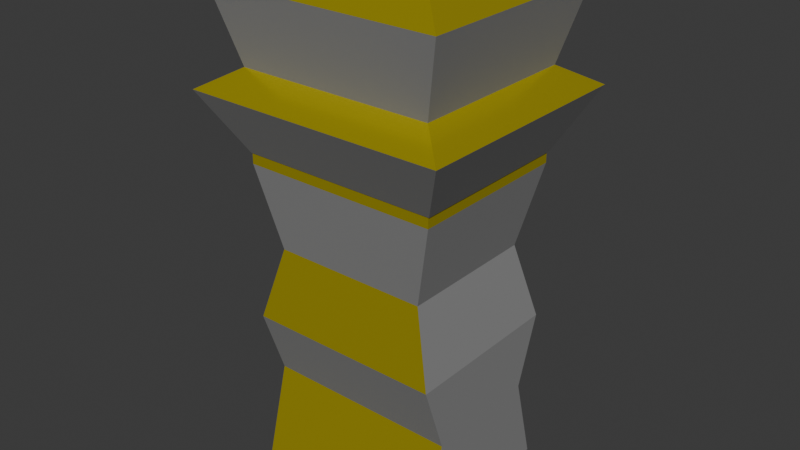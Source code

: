 # Source: stand.blend  (saved by Blender 5.0.118; exported with 4.5.12 LTS)
import bpy
from mathutils import Matrix  # noqa: F401  (used for matrix-valued properties, if any)

bpy.ops.wm.read_factory_settings(use_empty=True)
scene = bpy.context.scene
scene.name = 'Scene'

# ---- collections
col_collection = bpy.data.collections.new('Collection'); scene.collection.children.link(col_collection)

# ---- materials (node trees are filled in below, after node groups)
mat_material = bpy.data.materials.new('Material')
mat_material.alpha_threshold = 0.0
mat_material.use_backface_culling_lightprobe_volume = False
mat_material.roughness = 0.5
mat_material.line_color = (0.0, 0.0, 0.0, 1.0)
mat_material_001 = bpy.data.materials.new('Material.001')

# ---- material node trees
mat_material.use_nodes = True; mat_material.node_tree.nodes.clear()
_N = mat_material.node_tree.nodes; _L = mat_material.node_tree.links
n0 = _N.new('ShaderNodeOutputMaterial'); n0.name = 'Material Output'; n0.location = (200, 100)
n1 = _N.new('ShaderNodeBsdfPrincipled'); n1.name = 'Principled BSDF'; n1.location = (-200, 100)
n1.inputs[0].default_value = (0.8, 0.664, 0.02819, 1.0)
n1.inputs[1].default_value = 0.6758
n1.inputs[2].default_value = 0.1792
_L.new(n1.outputs[0], n0.inputs[0])
n0.is_active_output = True
mat_material_001.use_nodes = True; mat_material_001.node_tree.nodes.clear()
_N = mat_material_001.node_tree.nodes; _L = mat_material_001.node_tree.links
n0 = _N.new('ShaderNodeBsdfPrincipled'); n0.name = 'Principled BSDF'; n0.location = (-200, 100)
n0.inputs[0].default_value = (0.232, 0.232, 0.232, 1.0)
n0.inputs[2].default_value = 0.9266
n1 = _N.new('ShaderNodeOutputMaterial'); n1.name = 'Material Output'; n1.location = (200, 100)
_L.new(n0.outputs[0], n1.inputs[0])
n1.is_active_output = True

# ---- world
world_world = bpy.data.worlds.new('World'); scene.world = world_world
world_world.use_nodes = True; world_world.node_tree.nodes.clear()
_N = world_world.node_tree.nodes; _L = world_world.node_tree.links
n0 = _N.new('ShaderNodeOutputWorld'); n0.name = 'World Output'; n0.location = (200, 100)
n1 = _N.new('ShaderNodeBackground'); n1.name = 'Background'; n1.location = (-200, 100)
n1.inputs[0].default_value = (0.05088, 0.05088, 0.05088, 1.0)
_L.new(n1.outputs[0], n0.inputs[0])
n0.is_active_output = True
world_world.color = (0.05088, 0.05088, 0.05088)
world_world.sun_shadow_jitter_overblur = 0.0

# ---- meshes
me_cube = bpy.data.meshes.new('Cube')
me_cube.from_pydata([(-0.2612, 0.1057, 0.002912), (-0.2612, 0.1057, -0.7441), (-0.2612, -0.1057, 0.002912), (-0.2612, -0.1057, -0.7441), (0.2612, 0.1057, 0.002912), (0.2612, 0.1057, -0.7441), (0.2612, -0.1057, 0.002912), (0.2612, -0.1057, -0.7441), (-0.3153, -0.1309, -0.008445), (-0.1688, -0.06107, 0.03714), (-0.3153, 0.1309, -0.008445), (-0.1688, 0.06107, 0.03714), (0.3153, -0.1309, -0.008445), (0.1688, -0.06107, 0.03714), (0.3153, 0.1309, -0.008445), (0.1688, 0.06107, 0.03714), (-0.2616, -0.1092, -0.1221), (-0.2616, 0.1092, -0.1221), (0.2629, -0.1092, -0.1221), (0.2629, 0.1092, -0.1221), (-0.3474, -0.1482, -0.1509), (-0.3474, 0.1482, -0.1509), (0.3487, -0.1482, -0.1509), (0.3487, 0.1482, -0.1509), (-0.2633, -0.1065, -0.2436), (-0.2633, 0.1069, -0.2436), (0.2646, -0.1065, -0.2436), (0.2646, 0.1069, -0.2436), (-0.2612, 0.1057, -0.2598), (0.2612, -0.1057, -0.2598), (-0.2612, -0.1057, -0.2598), (0.2612, 0.1057, -0.2598), (-0.2612, 0.1057, -0.5001), (-0.2612, -0.1057, -0.5001), (0.2612, 0.1057, -0.5001), (0.2612, -0.1057, -0.5001), (0.2078, -0.08945, -0.3881), (-0.2078, 0.08945, -0.3881), (-0.2078, -0.08945, -0.3881), (0.2078, 0.08945, -0.3881), (-0.2612, 0.07551, -0.6058), (-0.2612, -0.07551, -0.6058), (0.2612, 0.07551, -0.6058), (0.2612, -0.07551, -0.6058)], [], [(0, 4, 6, 2), (30, 2, 6, 29), (29, 6, 4, 31), (5, 1, 3, 7), (28, 0, 2, 30), (31, 4, 0, 28), (8, 9, 11, 10), (10, 11, 15, 14), (14, 15, 13, 12), (12, 13, 9, 8), (10, 14, 19, 17), (15, 11, 9, 13), (16, 17, 21, 20), (8, 10, 17, 16), (14, 12, 18, 19), (12, 8, 16, 18), (22, 20, 24, 26), (18, 16, 20, 22), (17, 19, 23, 21), (19, 18, 22, 23), (25, 27, 26, 24), (21, 23, 27, 25), (23, 22, 26, 27), (20, 21, 25, 24), (39, 31, 28, 37), (37, 28, 30, 38), (36, 29, 31, 39), (38, 30, 29, 36), (41, 33, 35, 43), (43, 35, 34, 42), (40, 32, 33, 41), (42, 34, 32, 40), (33, 38, 36, 35), (35, 36, 39, 34), (32, 37, 38, 33), (34, 39, 37, 32), (5, 42, 40, 1), (1, 40, 41, 3), (7, 43, 42, 5), (3, 41, 43, 7)])
me_cube.polygons.foreach_set('material_index', [0, 0, 0, 1, 0, 0, 0, 0, 0, 0, 1, 1, 0, 1, 1, 1, 1, 0, 0, 0, 1, 1, 1, 1, 1, 1, 1, 1, 1, 1, 1, 1, 0, 1, 1, 0, 0, 1, 1, 0])
_uv = me_cube.uv_layers.new(name='UVMap')
_uv.uv.foreach_set('vector', [0.625, 0.5, 0.875, 0.5, 0.875, 0.75, 0.625, 0.75, 0.5, 0.75, 0.625, 0.75, 0.625, 1.0, 0.5, 1.0, 0.5, 0.0, 0.625, 0.0, 0.625, 0.25, 0.5, 0.25, 0.125, 0.5, 0.375, 0.5, 0.375, 0.75, 0.125, 0.75, 0.5, 0.5, 0.625, 0.5, 0.625, 0.75, 0.5, 0.75, 0.5, 0.25, 0.625, 0.25, 0.625, 0.5, 0.5, 0.5, 0.375, 0.0, 0.625, 0.0, 0.625, 0.25, 0.375, 0.25, 0.375, 0.25, 0.625, 0.25, 0.625, 0.5, 0.375, 0.5, 0.375, 0.5, 0.625, 0.5, 0.625, 0.75, 0.375, 0.75, 0.375, 0.75, 0.625, 0.75, 0.625, 1.0, 0.375, 1.0, 0.375, 0.25, 0.375, 0.5, 0.375, 0.5, 0.375, 0.25, 0.625, 0.5, 0.875, 0.5, 0.875, 0.75, 0.625, 0.75, 0.375, 0.0, 0.375, 0.25, 0.375, 0.25, 0.375, 0.0, 0.375, 0.0, 0.375, 0.25, 0.375, 0.25, 0.375, 0.0, 0.375, 0.5, 0.375, 0.75, 0.375, 0.75, 0.375, 0.5, 0.375, 0.75, 0.375, 1.0, 0.375, 1.0, 0.375, 0.75, 0.375, 0.75, 0.375, 1.0, 0.375, 1.0, 0.375, 0.75, 0.375, 0.75, 0.375, 1.0, 0.375, 1.0, 0.375, 0.75, 0.375, 0.25, 0.375, 0.5, 0.375, 0.5, 0.375, 0.25, 0.375, 0.5, 0.375, 0.75, 0.375, 0.75, 0.375, 0.5, 0.125, 0.5, 0.375, 0.5, 0.375, 0.75, 0.125, 0.75, 0.375, 0.25, 0.375, 0.5, 0.375, 0.5, 0.375, 0.25, 0.375, 0.5, 0.375, 0.75, 0.375, 0.75, 0.375, 0.5, 0.375, 0.0, 0.375, 0.25, 0.375, 0.25, 0.375, 0.0, 0.4688, 0.25, 0.5, 0.25, 0.5, 0.5, 0.4688, 0.5, 0.4688, 0.5, 0.5, 0.5, 0.5, 0.75, 0.4688, 0.75, 0.4688, 0.0, 0.5, 0.0, 0.5, 0.25, 0.4688, 0.25, 0.4688, 0.75, 0.5, 0.75, 0.5, 1.0, 0.4688, 1.0, 0.4062, 0.75, 0.4375, 0.75, 0.4375, 1.0, 0.4062, 1.0, 0.4062, 0.0, 0.4375, 0.0, 0.4375, 0.25, 0.4062, 0.25, 0.4062, 0.5, 0.4375, 0.5, 0.4375, 0.75, 0.4062, 0.75, 0.4062, 0.25, 0.4375, 0.25, 0.4375, 0.5, 0.4062, 0.5, 0.4375, 0.75, 0.4688, 0.75, 0.4688, 1.0, 0.4375, 1.0, 0.4375, 0.0, 0.4688, 0.0, 0.4688, 0.25, 0.4375, 0.25, 0.4375, 0.5, 0.4688, 0.5, 0.4688, 0.75, 0.4375, 0.75, 0.4375, 0.25, 0.4688, 0.25, 0.4688, 0.5, 0.4375, 0.5, 0.375, 0.25, 0.4062, 0.25, 0.4062, 0.5, 0.375, 0.5, 0.375, 0.5, 0.4062, 0.5, 0.4062, 0.75, 0.375, 0.75, 0.375, 0.0, 0.4062, 0.0, 0.4062, 0.25, 0.375, 0.25, 0.375, 0.75, 0.4062, 0.75, 0.4062, 1.0, 0.375, 1.0])
me_cube.materials.append(mat_material)
me_cube.materials.append(mat_material_001)
me_cube.use_mirror_vertex_groups = False
me_cube.update()

# ---- objects
ob_cube = bpy.data.objects.new('Cube', me_cube)

# ---- transforms, parenting, visibility, modifiers, constraints
ob_cube.location = (0.0, 0.0, 1.646)
ob_cube.scale = (1.0, 2.098, 1.736)
ob_cube.lock_rotations_4d = False
ob_cube.empty_display_type = 'ARROWS'
ob_cube.lineart.crease_threshold = 0.0

# ---- collection membership
col_collection.objects.link(ob_cube)

# ---- scene / render settings (as saved in the file)
scene.frame_start = 1; scene.frame_end = 250; scene.frame_set(1)
scene.render.engine = 'BLENDER_EEVEE_NEXT'
scene.render.bake_bias = 0.0
scene.render.bake_samples = 0
scene.cycles.sampling_pattern = 'TABULATED_SOBOL'
scene.eevee.use_volume_custom_range = False
bpy.context.view_layer.update()

# ---- added for rendering (the .blend has no active camera and no usable light): camera, sun
cam_auto = bpy.data.cameras.new('AutoCamera')
cam_auto.lens = 50.0
cam_auto.sensor_width = 36.0
cam_auto.clip_end = 1000.0
ob_auto_camera = bpy.data.objects.new('AutoCamera', cam_auto)
scene.collection.objects.link(ob_auto_camera)
ob_auto_camera.location = (1.52402, -1.82804, 2.2515)
ob_auto_camera.rotation_euler = (1.09748, -7.21219e-08, 0.694738)
scene.camera = ob_auto_camera
light_auto_sun = bpy.data.lights.new('AutoSun', 'SUN')
light_auto_sun.energy = 3.0
light_auto_sun.angle = 0.0523599
ob_auto_sun = bpy.data.objects.new('AutoSun', light_auto_sun)
scene.collection.objects.link(ob_auto_sun)
ob_auto_sun.rotation_euler = (0.872665, 0.174533, 0.523599)
bpy.context.view_layer.update()
